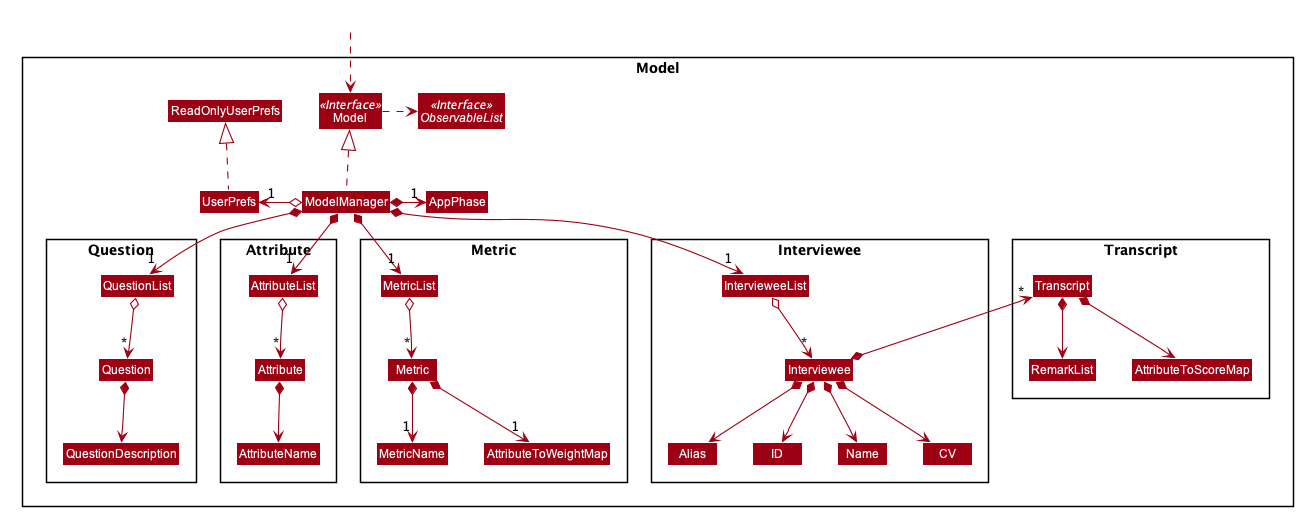

The diagram above was rendered by PlantUML. Its source (embedded in the PNG):
@startuml








skinparam BackgroundColor #FFFFFFF

skinparam Shadowing false

skinparam Class {
    FontColor #FFFFFF
    BorderThickness 1
    BorderColor #FFFFFF
    StereotypeFontColor #FFFFFF
    FontName Arial
}

skinparam Actor {
    BorderColor #000000
    Color #000000
    FontName Arial
}

skinparam Sequence {
    MessageAlign center
    BoxFontSize 15
    BoxPadding 0
    BoxFontColor #FFFFFF
    FontName Arial
}

skinparam Participant {
    FontColor #FFFFFFF
    Padding 20
}

skinparam MinClassWidth 50
skinparam ParticipantPadding 10
skinparam Shadowing false
skinparam DefaultTextAlignment center
skinparam packageStyle Rectangle

hide footbox
hide members
hide circle
skinparam arrowThickness 1.1
skinparam arrowColor #9D0012
skinparam classBackgroundColor #9D0012

Package Model <<Rectangle>> {
Interface Model <<Interface>>
Interface ObservableList <<Interface>>
Class Model
Class ModelManager
Class UserPrefs
Class ReadOnlyUserPrefs

Package Interviewee {
Class Interviewee
Class Alias
Class ID
Class Name
Class CV
Class Transcript
Class IntervieweeList
}

Package Question {
Class Question
Class QuestionDescription
Class QuestionList
}

Package Attribute {
Class Attribute
Class AttributeName
Class AttributeList
}

Package Metric {
Class MetricList
Class Metric
Class MetricName
Class AttributeToWeightMap
}

Package Transcript {
Class Transcript
Class RemarkList
Class AttributeToScoreMap
}

ModelManager .up.|> Model
Model .right.> ObservableList
ModelManager o-left-> "1" UserPrefs
UserPrefs .up.|> ReadOnlyUserPrefs

ModelManager *-right-> "1" AppPhase

ModelManager *--> "1" AttributeList
AttributeList o--> "*" Attribute
Attribute *--> AttributeName

ModelManager *--> "1" QuestionList
QuestionList o--> "*" Question
Question *--> QuestionDescription

ModelManager *--> "1" MetricList
MetricList o--> "*" Metric
Metric *--> "1" MetricName
Metric *--> "1" AttributeToWeightMap
}

ModelManager *--> "1" IntervieweeList
IntervieweeList o--> "*" Interviewee
Interviewee *--> Name
Interviewee *--> Alias
Interviewee *--> ID
Interviewee *--> CV
Interviewee *-up-> "*" Transcript
Transcript *--> RemarkList
Transcript *--> AttributeToScoreMap

Class HiddenOutside #FFFFFF
HiddenOutside ..> Model

@enduml